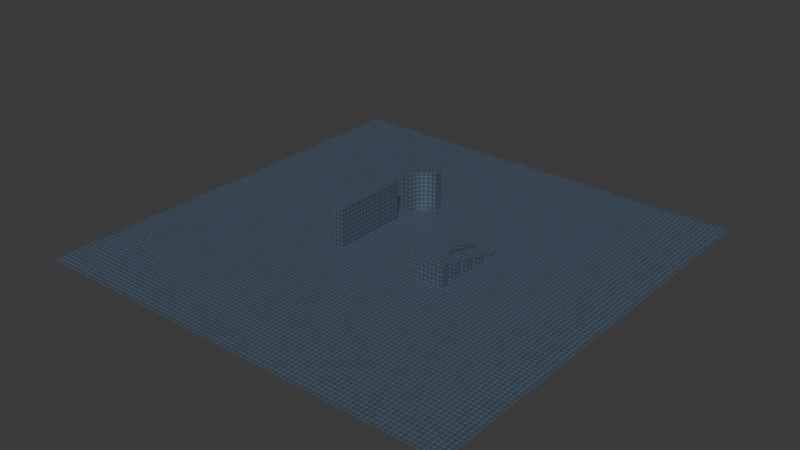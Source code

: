 # Source: test_scene.blend  (saved by Blender 4.1.24; exported with 4.5.12 LTS)
import bpy
from mathutils import Matrix  # noqa: F401  (used for matrix-valued properties, if any)

bpy.ops.wm.read_factory_settings(use_empty=True)
scene = bpy.context.scene
scene.name = 'Scene'

# ---- images (referenced by path relative to the original .blend; pixels are not part of the script)
import os
ASSET_DIR = os.environ.get("B2B_ASSET_DIR", "")  # directory of the original .blend (textures are referenced by path, not embedded)
HERE = os.path.dirname(os.path.abspath(__file__))  # packed textures are extracted next to this script under _unpacked/

def load_image(name, relpath, width, height, colorspace="sRGB"):
    """Load a texture the original file referenced (path relative to the .blend, or extracted next to this script)."""
    p = next((c for c in (os.path.join(HERE, relpath), os.path.join(ASSET_DIR, relpath)) if relpath and os.path.exists(c)), "")
    if p:
        img = bpy.data.images.load(p, check_existing=True)
        img.name = name
    else:  # same state as the original file: an image datablock whose file is absent (Cycles renders it pink)
        img = bpy.data.images.new(name, width, height)
        img.source = "FILE"
        img.filepath = "//" + (relpath or name)
    img.colorspace_settings.name = colorspace
    return img
img_texture = load_image('texture', '_unpacked/texture.188997de.png', 1024, 1024, 'sRGB')

# ---- materials (node trees are filled in below, after node groups)
mat_material = bpy.data.materials.new('material')
mat_material.use_transparent_shadow = False

# ---- material node trees
mat_material.use_nodes = True; mat_material.node_tree.nodes.clear()
_N = mat_material.node_tree.nodes; _L = mat_material.node_tree.links
n0 = _N.new('ShaderNodeBsdfPrincipled'); n0.name = 'Principled BSDF'; n0.location = (1010, 383)
n1 = _N.new('ShaderNodeOutputMaterial'); n1.name = 'Material Output'; n1.location = (1295, 373)
n2 = _N.new('ShaderNodeTexImage'); n2.name = 'Image Texture'; n2.location = (721, 389)
n2.image = img_texture
_L.new(n0.outputs[0], n1.inputs[0])
_L.new(n2.outputs[0], n0.inputs[0])
n1.is_active_output = True

# ---- world
world_world = bpy.data.worlds.new('World'); scene.world = world_world
world_world.use_nodes = True; world_world.node_tree.nodes.clear()
_N = world_world.node_tree.nodes; _L = world_world.node_tree.links
n0 = _N.new('ShaderNodeOutputWorld'); n0.name = 'World Output'; n0.location = (300, 300)
n1 = _N.new('ShaderNodeBackground'); n1.name = 'Background'; n1.location = (10, 300)
n1.inputs[0].default_value = (0.05088, 0.05088, 0.05088, 1.0)
_L.new(n1.outputs[0], n0.inputs[0])
n0.is_active_output = True
world_world.color = (0.05088, 0.05088, 0.05088)
world_world.use_sun_shadow = False
world_world.sun_shadow_jitter_overblur = 0.0

# ---- meshes
me_plane = bpy.data.meshes.new('Plane')
me_plane.from_pydata([(10.0, -1.0, 0.0), (-10.0, -9.0, 0.0), (-8.0, -9.0, 0.0), (10.0, -9.0, 0.0), (-10.0, 9.0, 0.0), (10.0, 7.0, 0.0), (14.0, -9.0, 5.0), (-8.0, 9.0, 0.0), (-10.0, 9.0, 9.0), (-10.0, -9.0, 9.0), (10.0, -7.0, 0.0), (14.0, 7.0, 1.0), (-8.0, -9.0, 9.0), (-8.0, 9.0, 9.0), (14.0, -7.0, 5.0), (10.0, 9.0, 0.0), (18.0, -9.0, 5.0), (14.0, 3.0, 2.0), (18.0, -7.0, 5.0), (14.0, 9.0, 1.0), (-50.0, -50.0, 0.0), (18.0, 7.0, 1.0), (18.0, -7.0, -7.451e-09), (14.0, -1.0, 3.0), (14.0, -9.0, 0.0), (18.0, 9.0, 1.0), (18.0, -9.0, -7.451e-09), (10.0, 5.0, 0.0), (14.0, 5.0, 2.0), (14.0, 9.0, 0.0), (10.0, -5.0, 1.118e-08), (18.0, 3.0, 2.0), (10.0, 1.0, 0.0), (18.0, 5.0, 2.0), (18.0, 7.0, -7.451e-09), (50.0, -50.0, 0.0), (14.0, 1.0, 3.0), (14.0, -5.0, 4.0), (14.0, 5.0, 0.0), (18.0, 5.0, -7.451e-09), (18.0, -1.0, 3.0), (10.0, 3.0, 2.235e-08), (-50.0, 50.0, 0.0), (14.0, 3.0, 0.0), (10.0, -3.0, 0.0), (18.0, 3.0, -7.451e-09), (18.0, 1.0, 3.0), (50.0, 50.0, 0.0), (14.0, 1.0, 0.0), (14.0, -3.0, 4.0), (18.0, 1.0, -7.451e-09), (18.0, -5.0, 4.0), (18.0, -3.0, 4.0), (18.0, -1.0, -7.451e-09), (18.0, -3.0, -7.451e-09), (14.0, -5.0, 0.0), (18.0, -5.0, -3.725e-09), (14.0, -3.0, 0.0), (14.0, -1.0, 0.0), (18.0, 9.0, 0.0), (14.0, 7.0, 0.0), (14.0, -7.0, 0.0)], [], [(30, 37, 49, 44), (49, 37, 51, 52), (57, 49, 52, 54), (56, 51, 37, 55), (55, 37, 30), (54, 52, 51, 56), (0, 23, 36, 32), (36, 23, 40, 46), (36, 46, 50, 48), (53, 40, 23, 58), (58, 23, 0), (48, 32, 36), (50, 46, 40, 53), (41, 17, 28, 27), (28, 17, 31, 33), (28, 33, 39, 38), (45, 31, 17, 43), (41, 43, 17), (38, 27, 28), (39, 33, 31, 45), (5, 11, 19, 15), (19, 11, 21, 25), (19, 25, 59, 29), (34, 21, 11, 60), (60, 11, 5), (29, 15, 19), (59, 25, 21, 34), (14, 6, 16, 18), (14, 18, 22, 61), (35, 47, 42, 20), (26, 16, 6, 24), (24, 6, 3), (10, 14, 61), (22, 18, 16, 26), (9, 12, 13, 8), (7, 4, 8, 13), (2, 12, 9, 1), (2, 7, 13, 12), (4, 1, 9, 8), (3, 6, 14, 10), (57, 44, 49)])
_uv = me_plane.uv_layers.new(name='uv')
_uv.uv.foreach_set('vector', [0.0, 1.0, 2.297e-07, -4.657, 2.0, -4.657, 2.0, 1.0, 2.0, 1.0, 8.121e-07, 1.0, 0.0, -3.0, 2.0, -3.0, 0.0, -3.0, 4.0, -3.0, 4.0, 1.0, 0.0, 1.0, 0.0, -7.0, 4.0, -7.0, 4.0, -3.0, 0.0, -3.0, 0.0, -3.0, 4.0, -3.0, 0.0, 1.0, 2.0, -3.0, 2.0, 1.0, 0.0, 1.0, 0.0, -3.0, 6.091e-07, 1.0, 0.0, -4.0, 2.0, -4.0, 2.0, 1.0, 2.0, 1.0, 0.0, 1.0, 0.0, -3.0, 2.0, -3.0, 0.0, -3.0, 0.0, -7.0, 3.0, -7.0, 3.0, -3.0, 0.0, -7.0, 3.0, -7.0, 3.0, -3.0, 0.0, -3.0, 0.0, -3.0, 3.0, -3.0, 6.497e-06, 1.0, 3.0, -3.0, 3.0, 1.0, 0.0, -3.0, 2.0, -2.0, 2.0, 1.0, 0.0, 1.0, 0.0, -2.0, 8.121e-07, 1.0, 0.0, -3.472, 2.0, -3.472, 2.0, 1.0, 2.0, 1.0, 0.0, 1.0, 0.0, -3.0, 2.0, -3.0, 0.0, -3.0, 0.0, -7.0, 2.0, -7.0, 2.0, -3.0, 0.0, -7.0, 2.0, -7.0, 2.0, -3.0, 0.0, -3.0, 6.497e-06, 1.0, 0.0, -3.0, 2.0, -3.0, 2.0, -3.0, 2.0, 1.0, 0.0, -3.0, 0.0, -1.0, 2.0, -1.0, 2.0, 1.0, 0.0, 1.0, 0.0, 1.0, 0.0, -3.123, 2.0, -3.123, 2.0, 1.0, 2.0, 1.0, 0.0, 1.0, 0.0, -3.0, 2.0, -3.0, 0.0, -3.0, 0.0, -7.0, 1.0, -7.0, 1.0, -3.0, 0.0, -7.0, 1.0, -7.0, 1.0, -3.0, 0.0, -3.0, 0.0, -3.0, 1.0, -3.0, 6.497e-06, 1.0, 1.0, -3.0, 1.0, 1.0, 0.0, -3.0, 0.0, -1.0, 1.0, -1.0, 1.0, 1.0, 0.0, 1.0, 2.0, 1.0, 0.0, 1.0, 0.0, -3.0, 2.0, -3.0, 0.0, -3.0, 0.0, -7.0, 5.0, -7.0, 5.0, -3.0, 0.0, -99.0, 100.0, -99.0, 100.0, 1.0, 4.371e-06, 1.0, 0.0, -7.0, 5.0, -7.0, 5.0, -3.0, 0.0, -3.0, 0.0, -3.0, 5.0, -3.0, 0.0, 1.0, 5.0, 1.0, 0.0, -3.0, 5.0, -3.0, 2.0, -4.0, 2.0, 1.0, 0.0, 1.0, 0.0, -4.0, 2.0, 1.0, 0.0, 1.0, 0.0, -17.0, 2.0, -17.0, 0.0, -8.0, 2.0, -8.0, 2.0, 1.0, 0.0, 1.0, 2.0, -8.0, 2.0, 1.0, 0.0, 1.0, 0.0, -8.0, 0.0, 1.0, 0.0, -17.0, 9.0, -17.0, 9.0, 1.0, 9.0, -17.0, 9.0, 1.0, 0.0, 1.0, 0.0, -17.0, 2.0, -5.403, 2.0, 1.0, 0.0, 1.0, 0.0, -5.403, 0.0, -3.0, 0.0, -7.0, 4.0, -3.0])
me_plane.materials.append(mat_material)
me_plane.update()
me_plane_001 = bpy.data.meshes.new('Plane.001')
me_plane_001.from_pydata([(10.0, -1.0, 0.0), (-10.0, -9.0, 0.0), (-8.0, -9.0, 0.0), (10.0, -9.0, 0.0), (-10.0, 9.0, 0.0), (10.0, 7.0, 0.0), (14.0, -9.0, 5.0), (-8.0, 9.0, 0.0), (-10.0, 9.0, 9.0), (-10.0, -9.0, 9.0), (10.0, -7.0, 0.0), (14.0, 7.0, 1.0), (-8.0, -9.0, 9.0), (-8.0, 9.0, 9.0), (14.0, -7.0, 5.0), (10.0, 9.0, 0.0), (18.0, -9.0, 5.0), (14.0, 3.0, 2.0), (18.0, -7.0, 5.0), (14.0, 9.0, 1.0), (-50.0, -50.0, 0.0), (18.0, 7.0, 1.0), (18.0, -7.0, -7.451e-09), (14.0, -1.0, 3.0), (14.0, -9.0, 0.0), (18.0, 9.0, 1.0), (18.0, -9.0, -7.451e-09), (10.0, 5.0, 0.0), (14.0, 5.0, 2.0), (14.0, 9.0, 0.0), (10.0, -5.0, 1.118e-08), (18.0, 3.0, 2.0), (10.0, 1.0, 0.0), (18.0, 5.0, 2.0), (18.0, 7.0, -7.451e-09), (50.0, -50.0, 0.0), (14.0, 1.0, 3.0), (14.0, -5.0, 4.0), (14.0, 5.0, 0.0), (18.0, 5.0, -7.451e-09), (18.0, -1.0, 3.0), (10.0, 3.0, 2.235e-08), (-50.0, 50.0, 0.0), (14.0, 3.0, 0.0), (10.0, -3.0, 0.0), (18.0, 3.0, -7.451e-09), (18.0, 1.0, 3.0), (50.0, 50.0, 0.0), (14.0, 1.0, 0.0), (14.0, -3.0, 4.0), (18.0, 1.0, -7.451e-09), (18.0, -5.0, 4.0), (18.0, -3.0, 4.0), (18.0, -1.0, -7.451e-09), (18.0, -3.0, -7.451e-09), (14.0, -5.0, 0.0), (18.0, -5.0, -3.725e-09), (14.0, -3.0, 0.0), (14.0, -1.0, 0.0), (18.0, 9.0, 0.0), (14.0, 7.0, 0.0), (14.0, -7.0, 0.0)], [], [(30, 37, 49, 44), (49, 37, 51, 52), (57, 49, 52, 54), (56, 51, 37, 55), (55, 37, 30), (54, 52, 51, 56), (0, 23, 36, 32), (36, 23, 40, 46), (36, 46, 50, 48), (53, 40, 23, 58), (58, 23, 0), (48, 32, 36), (50, 46, 40, 53), (41, 17, 28, 27), (28, 17, 31, 33), (28, 33, 39, 38), (45, 31, 17, 43), (41, 43, 17), (38, 27, 28), (39, 33, 31, 45), (5, 11, 19, 15), (19, 11, 21, 25), (19, 25, 59, 29), (34, 21, 11, 60), (60, 11, 5), (29, 15, 19), (59, 25, 21, 34), (14, 6, 16, 18), (14, 18, 22, 61), (35, 47, 42, 20), (26, 16, 6, 24), (24, 6, 3), (10, 14, 61), (22, 18, 16, 26), (9, 12, 13, 8), (7, 4, 8, 13), (2, 12, 9, 1), (2, 7, 13, 12), (4, 1, 9, 8), (3, 6, 14, 10), (57, 44, 49)])
_uv = me_plane_001.uv_layers.new(name='UVMap')
_uv.uv.foreach_set('vector', [0.0, 1.0, 2.297e-07, -4.657, 2.0, -4.657, 2.0, 1.0, 2.0, 1.0, 8.121e-07, 1.0, 0.0, -3.0, 2.0, -3.0, 0.0, -3.0, 4.0, -3.0, 4.0, 1.0, 0.0, 1.0, 0.0, -7.0, 4.0, -7.0, 4.0, -3.0, 0.0, -3.0, 0.0, -3.0, 4.0, -3.0, 0.0, 1.0, 2.0, -3.0, 2.0, 1.0, 0.0, 1.0, 0.0, -3.0, 6.091e-07, 1.0, 0.0, -4.0, 2.0, -4.0, 2.0, 1.0, 2.0, 1.0, 0.0, 1.0, 0.0, -3.0, 2.0, -3.0, 0.0, -3.0, 0.0, -7.0, 3.0, -7.0, 3.0, -3.0, 0.0, -7.0, 3.0, -7.0, 3.0, -3.0, 0.0, -3.0, 0.0, -3.0, 3.0, -3.0, 6.497e-06, 1.0, 3.0, -3.0, 3.0, 1.0, 0.0, -3.0, 2.0, -2.0, 2.0, 1.0, 0.0, 1.0, 0.0, -2.0, 8.121e-07, 1.0, 0.0, -3.472, 2.0, -3.472, 2.0, 1.0, 2.0, 1.0, 0.0, 1.0, 0.0, -3.0, 2.0, -3.0, 0.0, -3.0, 0.0, -7.0, 2.0, -7.0, 2.0, -3.0, 0.0, -7.0, 2.0, -7.0, 2.0, -3.0, 0.0, -3.0, 6.497e-06, 1.0, 0.0, -3.0, 2.0, -3.0, 2.0, -3.0, 2.0, 1.0, 0.0, -3.0, 0.0, -1.0, 2.0, -1.0, 2.0, 1.0, 0.0, 1.0, 0.0, 1.0, 0.0, -3.123, 2.0, -3.123, 2.0, 1.0, 2.0, 1.0, 0.0, 1.0, 0.0, -3.0, 2.0, -3.0, 0.0, -3.0, 0.0, -7.0, 1.0, -7.0, 1.0, -3.0, 0.0, -7.0, 1.0, -7.0, 1.0, -3.0, 0.0, -3.0, 0.0, -3.0, 1.0, -3.0, 6.497e-06, 1.0, 1.0, -3.0, 1.0, 1.0, 0.0, -3.0, 0.0, -1.0, 1.0, -1.0, 1.0, 1.0, 0.0, 1.0, 2.0, 1.0, 0.0, 1.0, 0.0, -3.0, 2.0, -3.0, 0.0, -3.0, 0.0, -7.0, 5.0, -7.0, 5.0, -3.0, 0.0, -99.0, 100.0, -99.0, 100.0, 1.0, 4.371e-06, 1.0, 0.0, -7.0, 5.0, -7.0, 5.0, -3.0, 0.0, -3.0, 0.0, -3.0, 5.0, -3.0, 0.0, 1.0, 5.0, 1.0, 0.0, -3.0, 5.0, -3.0, 2.0, -4.0, 2.0, 1.0, 0.0, 1.0, 0.0, -4.0, 2.0, 1.0, 0.0, 1.0, 0.0, -17.0, 2.0, -17.0, 0.0, -8.0, 2.0, -8.0, 2.0, 1.0, 0.0, 1.0, 2.0, -8.0, 2.0, 1.0, 0.0, 1.0, 0.0, -8.0, 0.0, 1.0, 0.0, -17.0, 9.0, -17.0, 9.0, 1.0, 9.0, -17.0, 9.0, 1.0, 0.0, 1.0, 0.0, -17.0, 2.0, -5.403, 2.0, 1.0, 0.0, 1.0, 0.0, -5.403, 0.0, -3.0, 0.0, -7.0, 4.0, -3.0])
me_plane_001.update()
me_plane_002 = bpy.data.meshes.new('Plane.002')
me_plane_002.from_pydata([(1.0, -1.0, 0.0), (1.0, -1.0, 9.0), (5.0, 5.0, 0.0), (5.0, 3.0, 9.0), (-1.0, -1.0, 0.0), (-0.7956, 0.5529, 0.0), (-0.1962, 2.0, 0.0), (0.7574, 3.243, 0.0), (2.0, 4.196, 0.0), (3.447, 4.796, 0.0), (5.0, 3.0, 0.0), (3.965, 2.864, 0.0), (3.0, 2.464, 0.0), (2.172, 1.828, 0.0), (1.536, 1.0, 0.0), (1.136, 0.03528, 0.0), (5.0, 5.0, 9.0), (-1.0, -1.0, 9.0), (3.447, 4.796, 9.0), (2.0, 4.196, 9.0), (0.7574, 3.243, 9.0), (-0.1962, 2.0, 9.0), (-0.7956, 0.5529, 9.0), (1.136, 0.03528, 9.0), (1.536, 1.0, 9.0), (2.172, 1.828, 9.0), (3.0, 2.464, 9.0), (3.965, 2.864, 9.0)], [], [(4, 0, 1, 17), (10, 2, 16, 3), (3, 16, 18, 27), (27, 18, 19, 26), (26, 19, 20, 25), (25, 20, 21, 24), (24, 21, 22, 23), (23, 22, 17, 1), (10, 3, 27, 11), (11, 27, 26, 12), (12, 26, 25, 13), (13, 25, 24, 14), (14, 24, 23, 15), (15, 23, 1, 0), (16, 2, 9, 18), (18, 9, 8, 19), (19, 8, 7, 20), (20, 7, 6, 21), (21, 6, 5, 22), (22, 5, 4, 17)])
_uv = me_plane_002.uv_layers.new(name='UVMap')
_uv.uv.foreach_set('vector', [-2.601e-08, -8.0, 2.0, -8.0, 2.0, 1.0, -2.601e-08, 1.0, 2.885e-08, -8.0, 2.0, -8.0, 2.0, 1.0, 1.071e-06, 1.0, 4.0, -5.0, 6.0, -5.0, 5.796, -3.447, 3.864, -3.965, 3.864, -3.965, 5.796, -3.447, 5.196, -2.0, 3.464, -3.0, 3.464, -3.0, 5.196, -2.0, 4.243, -0.7574, 2.828, -2.172, 2.828, -2.172, 4.243, -0.7574, 3.0, 0.1962, 2.0, -1.536, 2.0, -1.536, 3.0, 0.1962, 1.553, 0.7956, 1.035, -1.136, 1.035, -1.136, 1.553, 0.7956, 3.556e-07, 1.0, 3.948e-08, -1.0, 8.265, -8.0, 8.265, 1.0, 7.221, 1.0, 7.221, -8.0, 7.221, -8.0, 7.221, 1.0, 6.177, 1.0, 6.177, -8.0, 6.177, -8.0, 6.177, 1.0, 5.133, 1.0, 5.133, -8.0, 5.133, -8.0, 5.133, 1.0, 4.088, 1.0, 4.088, -8.0, 4.088, -8.0, 4.088, 1.0, 3.044, 1.0, 3.044, -8.0, 3.044, -8.0, 3.044, 1.0, 2.0, 1.0, 2.0, -8.0, 2.0, 1.0, 2.0, -8.0, 3.566, -8.0, 3.566, 1.0, 3.566, 1.0, 3.566, -8.0, 5.133, -8.0, 5.133, 1.0, 5.133, 1.0, 5.133, -8.0, 6.699, -8.0, 6.699, 1.0, 6.699, 1.0, 6.699, -8.0, 8.265, -8.0, 8.265, 1.0, 8.265, 1.0, 8.265, -8.0, 9.832, -8.0, 9.832, 1.0, 9.832, 1.0, 9.832, -8.0, 11.4, -8.0, 11.4, 1.0])
me_plane_002.materials.append(mat_material)
me_plane_002.update()
me_plane_003 = bpy.data.meshes.new('Plane.003')
me_plane_003.from_pydata([(1.0, -1.0, 0.0), (1.0, -1.0, 9.0), (5.0, 5.0, 0.0), (5.0, 3.0, 9.0), (-1.0, -1.0, 0.0), (-0.7956, 0.5529, 0.0), (-0.1962, 2.0, 0.0), (0.7574, 3.243, 0.0), (2.0, 4.196, 0.0), (3.447, 4.796, 0.0), (5.0, 3.0, 0.0), (3.965, 2.864, 0.0), (3.0, 2.464, 0.0), (2.172, 1.828, 0.0), (1.536, 1.0, 0.0), (1.136, 0.03528, 0.0), (5.0, 5.0, 9.0), (-1.0, -1.0, 9.0), (3.447, 4.796, 9.0), (2.0, 4.196, 9.0), (0.7574, 3.243, 9.0), (-0.1962, 2.0, 9.0), (-0.7956, 0.5529, 9.0), (1.136, 0.03528, 9.0), (1.536, 1.0, 9.0), (2.172, 1.828, 9.0), (3.0, 2.464, 9.0), (3.965, 2.864, 9.0)], [], [(4, 0, 1, 17), (10, 2, 16, 3), (3, 16, 18, 27), (27, 18, 19, 26), (26, 19, 20, 25), (25, 20, 21, 24), (24, 21, 22, 23), (23, 22, 17, 1), (10, 3, 27, 11), (11, 27, 26, 12), (12, 26, 25, 13), (13, 25, 24, 14), (14, 24, 23, 15), (15, 23, 1, 0), (16, 2, 9, 18), (18, 9, 8, 19), (19, 8, 7, 20), (20, 7, 6, 21), (21, 6, 5, 22), (22, 5, 4, 17)])
_uv = me_plane_003.uv_layers.new(name='UVMap')
_uv.uv.foreach_set('vector', [-2.601e-08, -8.0, 2.0, -8.0, 2.0, 1.0, -2.601e-08, 1.0, 2.885e-08, -8.0, 2.0, -8.0, 2.0, 1.0, 1.071e-06, 1.0, 4.0, -5.0, 6.0, -5.0, 5.796, -3.447, 3.864, -3.965, 3.864, -3.965, 5.796, -3.447, 5.196, -2.0, 3.464, -3.0, 3.464, -3.0, 5.196, -2.0, 4.243, -0.7574, 2.828, -2.172, 2.828, -2.172, 4.243, -0.7574, 3.0, 0.1962, 2.0, -1.536, 2.0, -1.536, 3.0, 0.1962, 1.553, 0.7956, 1.035, -1.136, 1.035, -1.136, 1.553, 0.7956, 3.556e-07, 1.0, 3.948e-08, -1.0, 8.265, -8.0, 8.265, 1.0, 7.221, 1.0, 7.221, -8.0, 7.221, -8.0, 7.221, 1.0, 6.177, 1.0, 6.177, -8.0, 6.177, -8.0, 6.177, 1.0, 5.133, 1.0, 5.133, -8.0, 5.133, -8.0, 5.133, 1.0, 4.088, 1.0, 4.088, -8.0, 4.088, -8.0, 4.088, 1.0, 3.044, 1.0, 3.044, -8.0, 3.044, -8.0, 3.044, 1.0, 2.0, 1.0, 2.0, -8.0, 2.0, 1.0, 2.0, -8.0, 3.566, -8.0, 3.566, 1.0, 3.566, 1.0, 3.566, -8.0, 5.133, -8.0, 5.133, 1.0, 5.133, 1.0, 5.133, -8.0, 6.699, -8.0, 6.699, 1.0, 6.699, 1.0, 6.699, -8.0, 8.265, -8.0, 8.265, 1.0, 8.265, 1.0, 8.265, -8.0, 9.832, -8.0, 9.832, 1.0, 9.832, 1.0, 9.832, -8.0, 11.4, -8.0, 11.4, 1.0])
me_plane_003.update()

# ---- objects
ob_model = bpy.data.objects.new('model', me_plane)
ob_collider = bpy.data.objects.new('collider', me_plane_001)
ob_ramp = bpy.data.objects.new('ramp', me_plane_002)
ob_collider_001 = bpy.data.objects.new('collider.001', me_plane_003)

# ---- transforms, parenting, visibility, modifiers, constraints
ob_model.location = (0.0, 0.0, 0.0)
ob_collider.parent = ob_model
ob_collider.location = (0.0, 0.0, 0.0)
ob_collider.hide_render = True
ob_collider.display_type = 'WIRE'
ob_collider.show_wire = True
ob_collider.display.show_shadows = False
ob_ramp.parent = ob_model
ob_ramp.location = (-9.0, 14.0, 0.0)
ob_collider_001.parent = ob_ramp
ob_collider_001.matrix_parent_inverse = Matrix(((1.0, -0.0, 0.0, 9.0), (-0.0, 1.0, -0.0, -14.0), (0.0, 0.0, 1.0, -0.0), (-0.0, 0.0, -0.0, 1.0)))
ob_collider_001.location = (-9.0, 14.0, 0.0)
ob_collider_001.hide_render = True
ob_collider_001.display_type = 'WIRE'
ob_collider_001.show_wire = True
ob_collider_001.display.show_shadows = False

# ---- collection membership
scene.collection.objects.link(ob_model)
scene.collection.objects.link(ob_collider)
scene.collection.objects.link(ob_ramp)
scene.collection.objects.link(ob_collider_001)

# ---- scene / render settings (as saved in the file)
scene.frame_start = 1; scene.frame_end = 250; scene.frame_set(58)
scene.render.engine = 'BLENDER_EEVEE_NEXT'
scene.cycles.samples = 10
scene.cycles.sampling_pattern = 'TABULATED_SOBOL'
scene.cycles.use_adaptive_sampling = False
scene.cycles.bake_type = 'DIFFUSE'
scene.eevee.ray_tracing_options.trace_max_roughness = 0.0
bpy.context.view_layer.update()

# ---- added for rendering (the .blend has no active camera and no usable light): camera, sun
cam_auto = bpy.data.cameras.new('AutoCamera')
cam_auto.lens = 50.0
cam_auto.sensor_width = 36.0
cam_auto.clip_end = 2300.99
ob_auto_camera = bpy.data.objects.new('AutoCamera', cam_auto)
scene.collection.objects.link(ob_auto_camera)
ob_auto_camera.location = (131.111, -157.333, 109.389)
ob_auto_camera.rotation_euler = (1.09748, -7.21219e-08, 0.694738)
scene.camera = ob_auto_camera
light_auto_sun = bpy.data.lights.new('AutoSun', 'SUN')
light_auto_sun.energy = 3.0
light_auto_sun.angle = 0.0523599
ob_auto_sun = bpy.data.objects.new('AutoSun', light_auto_sun)
scene.collection.objects.link(ob_auto_sun)
ob_auto_sun.rotation_euler = (0.872665, 0.174533, 0.523599)
bpy.context.view_layer.update()
